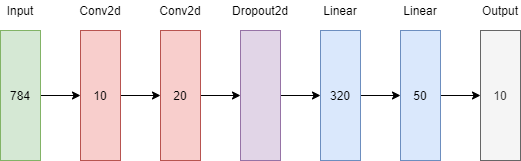

The diagram above was exported from draw.io. Its source (the exported page's mxGraphModel, read from the mxfile embedded in the PNG):
<mxGraphModel dx="980" dy="614" grid="1" gridSize="10" guides="1" tooltips="1" connect="1" arrows="1" fold="1" page="1" pageScale="1" pageWidth="850" pageHeight="1100" math="0" shadow="0">
  <root>
    <mxCell id="0" />
    <mxCell id="1" parent="0" />
    <mxCell id="2" style="edgeStyle=orthogonalEdgeStyle;rounded=0;orthogonalLoop=1;jettySize=auto;html=1;entryX=0;entryY=0.5;entryDx=0;entryDy=0;" edge="1" source="3" target="9" parent="1">
      <mxGeometry relative="1" as="geometry" />
    </mxCell>
    <mxCell id="3" value="10" style="rounded=0;whiteSpace=wrap;html=1;fillColor=#f8cecc;strokeColor=#b85450;" vertex="1" parent="1">
      <mxGeometry x="120" y="580" width="40" height="130" as="geometry" />
    </mxCell>
    <mxCell id="4" value="Conv2d" style="text;html=1;strokeColor=none;fillColor=none;align=center;verticalAlign=middle;whiteSpace=wrap;rounded=0;" vertex="1" parent="1">
      <mxGeometry x="120" y="550" width="40" height="20" as="geometry" />
    </mxCell>
    <mxCell id="5" value="Conv2d" style="text;html=1;strokeColor=none;fillColor=none;align=center;verticalAlign=middle;whiteSpace=wrap;rounded=0;" vertex="1" parent="1">
      <mxGeometry x="200" y="550" width="40" height="20" as="geometry" />
    </mxCell>
    <mxCell id="6" value="Dropout2d" style="text;html=1;strokeColor=none;fillColor=none;align=center;verticalAlign=middle;whiteSpace=wrap;rounded=0;" vertex="1" parent="1">
      <mxGeometry x="280" y="550" width="40" height="20" as="geometry" />
    </mxCell>
    <mxCell id="7" value="Linear" style="text;html=1;strokeColor=none;fillColor=none;align=center;verticalAlign=middle;whiteSpace=wrap;rounded=0;" vertex="1" parent="1">
      <mxGeometry x="360" y="550" width="40" height="20" as="geometry" />
    </mxCell>
    <mxCell id="8" style="edgeStyle=orthogonalEdgeStyle;rounded=0;orthogonalLoop=1;jettySize=auto;html=1;entryX=0;entryY=0.5;entryDx=0;entryDy=0;" edge="1" source="9" target="11" parent="1">
      <mxGeometry relative="1" as="geometry" />
    </mxCell>
    <mxCell id="9" value="20" style="rounded=0;whiteSpace=wrap;html=1;fillColor=#f8cecc;strokeColor=#b85450;" vertex="1" parent="1">
      <mxGeometry x="200" y="580" width="40" height="130" as="geometry" />
    </mxCell>
    <mxCell id="10" style="edgeStyle=orthogonalEdgeStyle;rounded=0;orthogonalLoop=1;jettySize=auto;html=1;entryX=0;entryY=0.5;entryDx=0;entryDy=0;" edge="1" source="11" target="13" parent="1">
      <mxGeometry relative="1" as="geometry" />
    </mxCell>
    <mxCell id="11" value="" style="rounded=0;whiteSpace=wrap;html=1;fillColor=#e1d5e7;strokeColor=#9673a6;" vertex="1" parent="1">
      <mxGeometry x="280" y="580" width="40" height="130" as="geometry" />
    </mxCell>
    <mxCell id="12" style="edgeStyle=orthogonalEdgeStyle;rounded=0;orthogonalLoop=1;jettySize=auto;html=1;entryX=0;entryY=0.5;entryDx=0;entryDy=0;" edge="1" source="13" target="15" parent="1">
      <mxGeometry relative="1" as="geometry" />
    </mxCell>
    <mxCell id="13" value="320" style="rounded=0;whiteSpace=wrap;html=1;fillColor=#dae8fc;strokeColor=#6c8ebf;" vertex="1" parent="1">
      <mxGeometry x="360" y="580" width="40" height="130" as="geometry" />
    </mxCell>
    <mxCell id="14" style="edgeStyle=orthogonalEdgeStyle;rounded=0;orthogonalLoop=1;jettySize=auto;html=1;entryX=0;entryY=0.5;entryDx=0;entryDy=0;" edge="1" source="15" target="17" parent="1">
      <mxGeometry relative="1" as="geometry" />
    </mxCell>
    <mxCell id="15" value="50" style="rounded=0;whiteSpace=wrap;html=1;fillColor=#dae8fc;strokeColor=#6c8ebf;" vertex="1" parent="1">
      <mxGeometry x="440" y="580" width="40" height="130" as="geometry" />
    </mxCell>
    <mxCell id="16" value="Linear" style="text;html=1;strokeColor=none;fillColor=none;align=center;verticalAlign=middle;whiteSpace=wrap;rounded=0;" vertex="1" parent="1">
      <mxGeometry x="440" y="550" width="40" height="20" as="geometry" />
    </mxCell>
    <mxCell id="17" value="10" style="rounded=0;whiteSpace=wrap;html=1;fillColor=#f5f5f5;strokeColor=#666666;fontColor=#333333;" vertex="1" parent="1">
      <mxGeometry x="520" y="580" width="40" height="130" as="geometry" />
    </mxCell>
    <mxCell id="18" value="Output" style="text;html=1;strokeColor=none;fillColor=none;align=center;verticalAlign=middle;whiteSpace=wrap;rounded=0;" vertex="1" parent="1">
      <mxGeometry x="520" y="550" width="40" height="20" as="geometry" />
    </mxCell>
    <mxCell id="19" style="edgeStyle=orthogonalEdgeStyle;rounded=0;orthogonalLoop=1;jettySize=auto;html=1;entryX=0;entryY=0.5;entryDx=0;entryDy=0;" edge="1" source="20" target="3" parent="1">
      <mxGeometry relative="1" as="geometry" />
    </mxCell>
    <mxCell id="20" value="784" style="rounded=0;whiteSpace=wrap;html=1;fillColor=#d5e8d4;strokeColor=#82b366;" vertex="1" parent="1">
      <mxGeometry x="40" y="580" width="40" height="130" as="geometry" />
    </mxCell>
    <mxCell id="21" value="Input" style="text;html=1;strokeColor=none;fillColor=none;align=center;verticalAlign=middle;whiteSpace=wrap;rounded=0;" vertex="1" parent="1">
      <mxGeometry x="40" y="550" width="40" height="20" as="geometry" />
    </mxCell>
  </root>
</mxGraphModel>